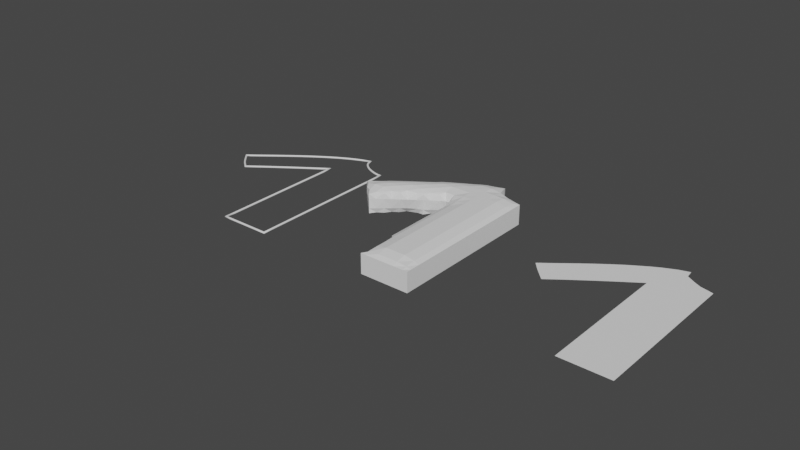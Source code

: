 # Source: sleeve_shirt2.blend  (saved by Blender 2.93.21; exported with 4.5.12 LTS)
import bpy
from mathutils import Matrix  # noqa: F401  (used for matrix-valued properties, if any)

bpy.ops.wm.read_factory_settings(use_empty=True)
scene = bpy.context.scene
scene.name = 'Scene'

# ---- collections
col_collection = bpy.data.collections.new('Collection'); scene.collection.children.link(col_collection)

# ---- world
world_world = bpy.data.worlds.new('World'); scene.world = world_world
world_world.use_nodes = True; world_world.node_tree.nodes.clear()
_N = world_world.node_tree.nodes; _L = world_world.node_tree.links
n0 = _N.new('ShaderNodeOutputWorld'); n0.name = 'World Output'; n0.location = (300, 300)
n1 = _N.new('ShaderNodeBackground'); n1.name = 'Background'; n1.location = (10, 300)
n1.inputs[0].default_value = (0.05088, 0.05088, 0.05088, 1.0)
_L.new(n1.outputs[0], n0.inputs[0])
n0.is_active_output = True
world_world.color = (0.05088, 0.05088, 0.05088)
world_world.use_sun_shadow = False
world_world.sun_shadow_jitter_overblur = 0.0

# ---- meshes
me_beziercurve = bpy.data.meshes.new('BezierCurve')
me_beziercurve.from_pydata([(-1.2, 0.9, -1.311e-06), (-1.2, 0.9, -1.311e-06), (-1.33, 1.019, -1.311e-06), (-1.399, 1.098, -1.311e-06), (-1.208, 0.8954, -1.311e-06), (-1.263, 1.088, -1.311e-06), (-1.327, 1.152, -1.311e-06), (-1.275, 1.193, -1.311e-06), (-1.146, 0.9407, -1.311e-06), (-1.138, 1.088, -1.311e-06), (-1.056, 1.008, -1.311e-06), (-0.9925, 1.054, -1.252e-06), (-1.181, 1.267, -1.252e-06), (-1.119, 1.316, -1.311e-06), (-1.013, 1.213, -1.311e-06), (-1.04, 1.377, -1.252e-06), (-0.9096, 1.114, -1.311e-06), (-0.8484, 1.158, -1.252e-06), (-0.8875, 1.338, -1.311e-06), (-0.7493, 1.228, -1.311e-06), (-0.7625, 1.338, -1.311e-06), (-0.9766, 1.424, -1.311e-06), (-0.8946, 1.484, -1.252e-06), (-0.8294, 1.529, -1.311e-06), (-0.7625, 1.463, -1.311e-06), (-0.7741, 1.567, -1.311e-06), (-0.5, -1.557e-06, -1.311e-06), (-0.5, 0.08751, -1.311e-06), (-0.4999, 0.2125, -1.311e-06), (-0.5, 0.3375, -1.311e-06), (-0.3875, -1.565e-06, -1.311e-06), (-0.3875, 0.0875, -1.311e-06), (-0.2625, -1.565e-06, -1.311e-06), (-0.2625, 0.0875, -1.311e-06), (-0.3875, 0.2125, -1.311e-06), (-0.3875, 0.3375, -1.311e-06), (-0.2625, 0.2125, -1.311e-06), (-0.2625, 0.3375, -1.311e-06), (-0.5, 0.4625, -1.311e-06), (-0.5001, 0.5875, -1.311e-06), (-0.5002, 0.7125, -1.311e-06), (-0.5002, 0.8375, -1.311e-06), (-0.3875, 0.4625, -1.311e-06), (-0.3875, 0.5875, -1.311e-06), (-0.2625, 0.4625, -1.311e-06), (-0.2625, 0.5875, -1.311e-06), (-0.3875, 0.7125, -1.311e-06), (-0.3875, 0.8375, -1.311e-06), (-0.2625, 0.7125, -1.311e-06), (-0.2625, 0.8375, -1.311e-06), (-0.1375, -1.565e-06, -1.311e-06), (-0.1375, 0.0875, -1.311e-06), (-1.073e-06, -1.565e-06, -1.311e-06), (-1.073e-06, 0.0875, -1.311e-06), (-0.1375, 0.2125, -1.311e-06), (-0.1375, 0.3375, -1.311e-06), (-1.073e-06, 0.2125, -1.311e-06), (-1.073e-06, 0.3375, -1.311e-06), (-0.1375, 0.4625, -1.311e-06), (-0.1375, 0.5875, -1.311e-06), (-1.073e-06, 0.4625, -1.311e-06), (-1.073e-06, 0.5875, -1.311e-06), (-0.1375, 0.7125, -1.311e-06), (-0.1375, 0.8375, -1.311e-06), (-1.073e-06, 0.7125, -1.311e-06), (-1.073e-06, 0.8375, -1.311e-06), (-0.5002, 0.9625, -1.311e-06), (-0.5002, 1.088, -1.311e-06), (-0.6916, 1.268, -1.311e-06), (-0.6273, 1.312, -1.252e-06), (-0.5002, 1.213, -1.311e-06), (-0.5001, 1.4, -1.252e-06), (-0.3875, 0.9625, -1.311e-06), (-0.3875, 1.088, -1.311e-06), (-0.2625, 0.9625, -1.311e-06), (-0.2625, 1.088, -1.311e-06), (-0.3875, 1.213, -1.311e-06), (-0.3875, 1.338, -1.311e-06), (-0.2625, 1.213, -1.311e-06), (-0.2625, 1.338, -1.311e-06), (-0.6375, 1.463, -1.311e-06), (-0.664, 1.635, -1.252e-06), (-0.5125, 1.463, -1.311e-06), (-0.5125, 1.588, -1.311e-06), (-0.6024, 1.672, -1.311e-06), (-0.5268, 1.713, -1.311e-06), (-0.3875, 1.463, -1.311e-06), (-0.3875, 1.588, -1.311e-06), (-0.2625, 1.463, -1.311e-06), (-0.2625, 1.588, -1.311e-06), (-0.404, 1.768, -1.252e-06), (-0.3451, 1.786, -1.311e-06), (-0.2901, 1.718, -1.252e-06), (-0.3, 1.8, -1.311e-06), (-0.1375, 0.9625, -1.311e-06), (-0.1375, 1.088, -1.311e-06), (-1.073e-06, 0.9625, -1.311e-06), (-1.073e-06, 1.088, -1.311e-06), (-0.1375, 1.213, -1.311e-06), (-0.1375, 1.338, -1.311e-06), (-1.073e-06, 1.213, -1.311e-06), (-1.073e-06, 1.338, -1.311e-06), (-0.1375, 1.463, -1.311e-06), (-0.1328, 1.627, -1.252e-06), (-1.073e-06, 1.463, -1.311e-06), (-9.537e-07, 1.593, -1.311e-06), (-0.1907, 1.657, -1.311e-06)], [], [(2, 5, 4), (6, 5, 3), (9, 10, 8), (13, 14, 12), (18, 19, 17), (14, 18, 17), (9, 14, 11), (14, 16, 11), (23, 24, 22), (5, 8, 4), (7, 9, 5), (18, 24, 20), (21, 18, 15), (31, 32, 30), (35, 36, 34), (27, 30, 26), (28, 35, 34), (34, 33, 31), (28, 31, 27), (43, 44, 42), (47, 48, 46), (38, 43, 42), (40, 47, 46), (46, 45, 43), (39, 46, 43), (51, 52, 50), (55, 56, 54), (54, 53, 51), (59, 60, 58), (63, 64, 62), (62, 61, 59), (33, 50, 32), (37, 54, 36), (36, 51, 33), (45, 58, 44), (49, 62, 48), (48, 59, 45), (42, 37, 35), (29, 42, 35), (58, 57, 55), (44, 55, 37), (73, 74, 72), (77, 78, 76), (66, 73, 72), (70, 77, 76), (76, 75, 73), (70, 73, 67), (80, 83, 82), (87, 88, 86), (91, 92, 90), (83, 86, 82), (84, 83, 81), (87, 92, 89), (85, 87, 83), (95, 96, 94), (99, 100, 98), (98, 97, 95), (102, 105, 104), (75, 94, 74), (79, 98, 78), (78, 95, 75), (89, 102, 88), (89, 106, 103), (80, 71, 69), (86, 79, 77), (71, 86, 77), (102, 101, 99), (88, 99, 79), (20, 68, 19), (25, 80, 24), (20, 80, 69), (0, 8, 1), (72, 49, 47), (41, 72, 47), (94, 65, 63), (74, 63, 49), (2, 3, 5), (6, 7, 5), (9, 11, 10), (13, 15, 14), (18, 20, 19), (14, 15, 18), (9, 12, 14), (14, 17, 16), (23, 25, 24), (5, 9, 8), (7, 12, 9), (18, 22, 24), (21, 22, 18), (31, 33, 32), (35, 37, 36), (27, 31, 30), (28, 29, 35), (34, 36, 33), (28, 34, 31), (43, 45, 44), (47, 49, 48), (38, 39, 43), (40, 41, 47), (46, 48, 45), (39, 40, 46), (51, 53, 52), (55, 57, 56), (54, 56, 53), (59, 61, 60), (63, 65, 64), (62, 64, 61), (33, 51, 50), (37, 55, 54), (36, 54, 51), (45, 59, 58), (49, 63, 62), (48, 62, 59), (42, 44, 37), (29, 38, 42), (58, 60, 57), (44, 58, 55), (73, 75, 74), (77, 79, 78), (66, 67, 73), (70, 71, 77), (76, 78, 75), (70, 76, 73), (80, 81, 83), (87, 89, 88), (91, 93, 92), (83, 87, 86), (84, 85, 83), (87, 90, 92), (85, 90, 87), (95, 97, 96), (99, 101, 100), (98, 100, 97), (102, 103, 105), (75, 95, 94), (79, 99, 98), (78, 98, 95), (89, 103, 102), (89, 92, 106), (80, 82, 71), (86, 88, 79), (71, 82, 86), (102, 104, 101), (88, 102, 99), (20, 69, 68), (25, 81, 80), (20, 24, 80), (0, 4, 8), (72, 74, 49), (41, 66, 72), (94, 96, 65), (74, 94, 63)])
me_beziercurve.use_remesh_fix_poles = True
me_beziercurve.use_remesh_preserve_attributes = False
me_beziercurve.update()
me_beziercurve_001 = bpy.data.meshes.new('BezierCurve.001')
me_beziercurve_001.from_pydata([(-0.5, 0.0, 0.0), (-0.4254, 3.13e-09, 0.0), (-0.3749, 5.174e-09, 0.0), (-0.343, 6.286e-09, 0.0), (-0.3243, 6.623e-09, 0.0), (-0.3134, 6.338e-09, 0.0), (-0.3049, 5.588e-09, 0.0), (-0.2933, 4.527e-09, 0.0), (-0.2733, 3.311e-09, 0.0), (-0.2393, 2.095e-09, 0.0), (-0.1861, 1.035e-09, 0.0), (-0.1081, 2.846e-10, 0.0), (0.0, 0.0, 0.0), (0.0, 0.08495, 0.0), (0.0, 0.188, 0.0), (0.0, 0.3063, 0.0), (0.0, 0.437, 0.0), (0.0, 0.5775, 0.0), (0.0, 0.725, 0.0), (0.0, 0.8766, 0.0), (0.0, 1.03, 0.0), (0.0, 1.181, 0.0), (0.0, 1.329, 0.0), (0.0, 1.469, 0.0), (0.0, 1.6, 0.0), (-0.02433, 1.601, 0.0), (-0.05279, 1.606, 0.0), (-0.0842, 1.613, 0.0), (-0.1173, 1.624, 0.0), (-0.151, 1.637, 0.0), (-0.184, 1.654, 0.0), (-0.215, 1.672, 0.0), (-0.243, 1.694, 0.0), (-0.2667, 1.717, 0.0), (-0.2849, 1.743, 0.0), (-0.2964, 1.77, 0.0), (-0.3, 1.8, 0.0), (-0.402, 1.768, 0.0), (-0.5102, 1.721, 0.0), (-0.6223, 1.661, 0.0), (-0.7358, 1.591, 0.0), (-0.8482, 1.516, 0.0), (-0.9571, 1.438, 0.0), (-1.06, 1.361, 0.0), (-1.155, 1.288, 0.0), (-1.238, 1.222, 0.0), (-1.309, 1.166, 0.0), (-1.363, 1.125, 0.0), (-1.4, 1.1, 0.0), (-1.37, 1.066, 0.0), (-1.346, 1.038, 0.0), (-1.327, 1.015, 0.0), (-1.311, 0.9977, 0.0), (-1.298, 0.9835, 0.0), (-1.287, 0.9719, 0.0), (-1.276, 0.9618, 0.0), (-1.265, 0.9523, 0.0), (-1.253, 0.9423, 0.0), (-1.239, 0.931, 0.0), (-1.221, 0.9172, 0.0), (-1.2, 0.9, 0.0), (-1.133, 0.9507, 0.0), (-1.068, 0.999, 0.0), (-1.005, 1.045, 0.0), (-0.9442, 1.089, 0.0), (-0.8852, 1.131, 0.0), (-0.8276, 1.172, 0.0), (-0.7713, 1.212, 0.0), (-0.716, 1.251, 0.0), (-0.6615, 1.289, 0.0), (-0.6075, 1.326, 0.0), (-0.5537, 1.363, 0.0), (-0.5, 1.4, 0.0), (-0.5001, 1.301, 0.0), (-0.5002, 1.191, 0.0), (-0.5002, 1.073, 0.0), (-0.5002, 0.949, 0.0), (-0.5002, 0.8209, 0.0), (-0.5001, 0.691, 0.0), (-0.5001, 0.5616, 0.0), (-0.5, 0.435, 0.0), (-0.5, 0.3133, 0.0), (-0.4999, 0.1987, 0.0), (-0.5, 0.09355, 0.0)], [], [(0, 83, 82, 81, 80, 79, 78, 77, 76, 75, 74, 73, 72, 71, 70, 69, 68, 67, 66, 65, 64, 63, 62, 61, 60, 59, 58, 57, 56, 55, 54, 53, 52, 51, 50, 49, 48, 47, 46, 45, 44, 43, 42, 41, 40, 39, 38, 37, 36, 35, 34, 33, 32, 31, 30, 29, 28, 27, 26, 25, 24, 23, 22, 21, 20, 19, 18, 17, 16, 15, 14, 13, 12, 11, 10, 9, 8, 7, 6, 5, 4, 3, 2, 1)])
_uv = me_beziercurve_001.uv_layers.new(name='UVMap')
_uv.uv.foreach_set('vector', [0.0, 0.0, 0.0, 0.0, 0.0, 0.0, 0.0, 0.0, 0.0, 0.0, 0.0, 0.0, 0.0, 0.0, 0.0, 0.0, 0.0, 0.0, 0.0, 0.0, 0.0, 0.0, 0.0, 0.0, 0.0, 0.0, 0.0, 0.0, 0.0, 0.0, 0.0, 0.0, 0.0, 0.0, 0.0, 0.0, 0.0, 0.0, 0.0, 0.0, 0.0, 0.0, 0.0, 0.0, 0.0, 0.0, 0.0, 0.0, 0.0, 0.0, 0.0, 0.0, 0.0, 0.0, 0.0, 0.0, 0.0, 0.0, 0.0, 0.0, 0.0, 0.0, 0.0, 0.0, 0.0, 0.0, 0.0, 0.0, 0.0, 0.0, 0.0, 0.0, 0.0, 0.0, 0.0, 0.0, 0.0, 0.0, 0.0, 0.0, 0.0, 0.0, 0.0, 0.0, 0.0, 0.0, 0.0, 0.0, 0.0, 0.0, 0.0, 0.0, 0.0, 0.0, 0.0, 0.0, 0.0, 0.0, 0.0, 0.0, 0.0, 0.0, 0.0, 0.0, 0.0, 0.0, 0.0, 0.0, 0.0, 0.0, 0.0, 0.0, 0.0, 0.0, 0.0, 0.0, 0.0, 0.0, 0.0, 0.0, 0.0, 0.0, 0.0, 0.0, 0.0, 0.0, 0.0, 0.0, 0.0, 0.0, 0.0, 0.0, 0.0, 0.0, 0.0, 0.0, 0.0, 0.0, 0.0, 0.0, 0.0, 0.0, 0.0, 0.0, 0.0, 0.0, 0.0, 0.0, 0.0, 0.0, 0.0, 0.0, 0.0, 0.0, 0.0, 0.0, 0.0, 0.0, 0.0, 0.0, 0.0, 0.0, 0.0, 0.0, 0.0, 0.0, 0.0, 0.0])
me_beziercurve_001.use_remesh_fix_poles = True
me_beziercurve_001.use_remesh_preserve_attributes = False
me_beziercurve_001.update()

# ---- curves / text
cu_beziercurve_001 = bpy.data.curves.new('BezierCurve.001', 'CURVE')
cu_beziercurve_001.dimensions = '2D'
_sp = cu_beziercurve_001.splines.new('BEZIER'); _sp.bezier_points.add(6)
_sp.bezier_points.foreach_set('co', [-0.5, 0.0, 0.0, 0.0, 0.0, 0.0, 0.0, 1.6, 0.0, -0.3, 1.8, 0.0, -1.4, 1.1, 0.0, -1.2, 0.9, 0.0, -0.5, 1.4, 0.0])
_sp.bezier_points.foreach_set('handle_left', [-0.4997, 0.348, 0.0, -0.5, 0.0, 0.0, 0.0, 1.1, 0.0, -0.3031, 1.678, 0.0, -1.294, 1.16, 0.0, -1.295, 0.977, 0.0, -0.7152, 1.252, 0.0])
_sp.bezier_points.foreach_set('handle_right', [-0.1464, 1.49e-08, 0.0, 0.0, 0.3, 0.0, -0.08742, 1.598, 0.0, -0.6921, 1.709, 0.0, -1.269, 0.9479, 0.0, -0.9251, 1.108, 0.0, -0.5007, 1.028, 0.0])
for _p, _l, _r in zip(_sp.bezier_points, ['FREE', 'ALIGNED', 'FREE', 'ALIGNED', 'FREE', 'ALIGNED', 'FREE'], ['FREE', 'FREE', 'FREE', 'FREE', 'FREE', 'FREE', 'FREE']): _p.handle_left_type = _l; _p.handle_right_type = _r
_sp.bezier_points.foreach_set('radius', [0.5, 0.5, 0.5, 0.5, 0.5, 0.5, 0.5])
_sp.order_u = 0
_sp.order_v = 0
_sp.use_cyclic_u = True
cu_beziercurve_001.use_path = True
cu_beziercurve_001.bevel_depth = 0.02

# ---- objects
ob_shirt = bpy.data.objects.new('Shirt', me_beziercurve)
ob_shirt_outline = bpy.data.objects.new('Shirt Outline', cu_beziercurve_001)
ob_shirt_block = bpy.data.objects.new('Shirt Block', me_beziercurve_001)

# ---- transforms, parenting, visibility, modifiers, constraints
ob_shirt.location = (0.0, 0.0, 0.0)
ob_shirt_outline.location = (-3.585, 0.0, 0.0)
ob_shirt_block.location = (-1.917, 0.0, 0.0)
_m = ob_shirt_block.modifiers.new('Solidify', 'SOLIDIFY')
_m.thickness = 0.24
_m = ob_shirt_block.modifiers.new('Remesh', 'REMESH')

# ---- collection membership
col_collection.objects.link(ob_shirt)
col_collection.objects.link(ob_shirt_outline)
col_collection.objects.link(ob_shirt_block)

# ---- scene / render settings (as saved in the file)
scene.frame_start = 1; scene.frame_end = 250; scene.frame_set(1)
scene.render.engine = 'BLENDER_EEVEE_NEXT'
scene.cycles.use_denoising = False
scene.cycles.samples = 128
scene.cycles.sampling_pattern = 'TABULATED_SOBOL'
scene.cycles.use_adaptive_sampling = False
scene.cycles.use_light_tree = False
scene.view_settings.view_transform = 'Filmic'
bpy.context.view_layer.update()

# ---- added for rendering (the .blend has no active camera and no usable light): camera, sun
cam_auto = bpy.data.cameras.new('AutoCamera')
cam_auto.lens = 50.0
cam_auto.sensor_width = 36.0
cam_auto.clip_end = 1000.0
ob_auto_camera = bpy.data.objects.new('AutoCamera', cam_auto)
scene.collection.objects.link(ob_auto_camera)
ob_auto_camera.location = (3.03002, -6.02709, 4.61806)
ob_auto_camera.rotation_euler = (1.09748, -7.21219e-08, 0.694738)
scene.camera = ob_auto_camera
light_auto_sun = bpy.data.lights.new('AutoSun', 'SUN')
light_auto_sun.energy = 3.0
light_auto_sun.angle = 0.0523599
ob_auto_sun = bpy.data.objects.new('AutoSun', light_auto_sun)
scene.collection.objects.link(ob_auto_sun)
ob_auto_sun.rotation_euler = (0.872665, 0.174533, 0.523599)
bpy.context.view_layer.update()

